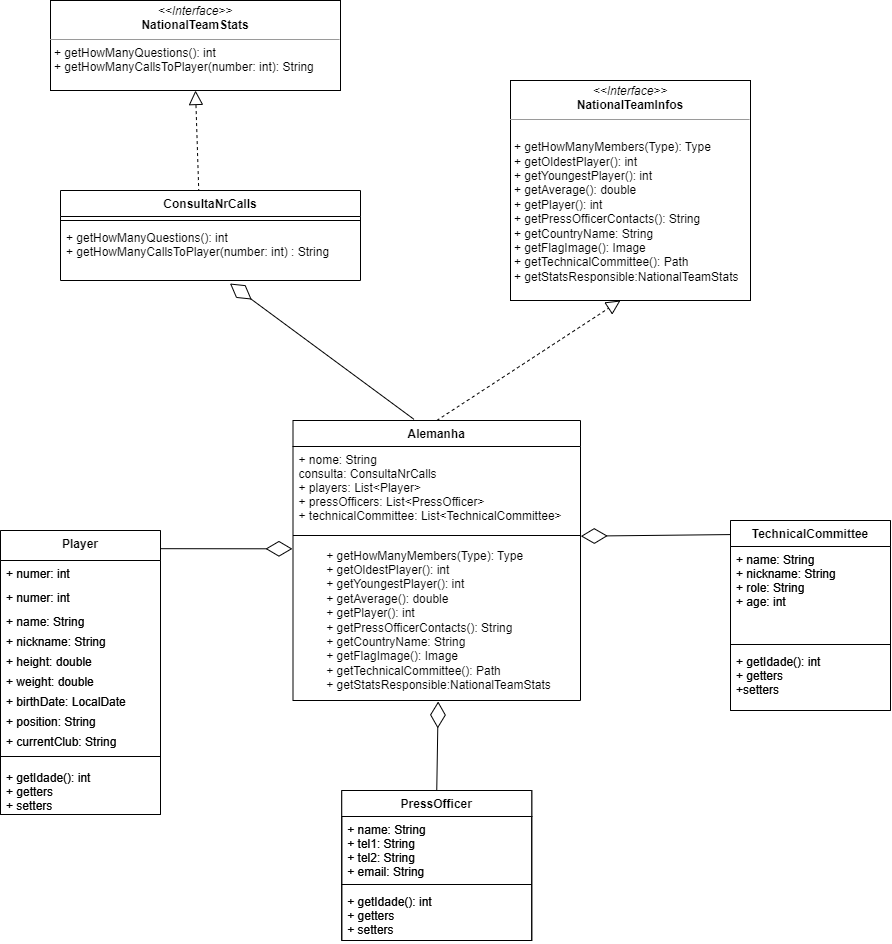

The diagram above was exported from draw.io. Its source (the exported page's mxGraphModel, read from the mxfile embedded in the PNG):
<mxGraphModel dx="2577" dy="781" grid="1" gridSize="10" guides="1" tooltips="1" connect="1" arrows="1" fold="1" page="1" pageScale="1" pageWidth="827" pageHeight="1169" math="0" shadow="0">
  <root>
    <mxCell id="0" />
    <mxCell id="1" parent="0" />
    <mxCell id="NZIUCx6EWMAPzLuVpAzV-28" value="Player" style="swimlane;fontStyle=1;align=center;verticalAlign=top;childLayout=stackLayout;horizontal=1;startSize=30;horizontalStack=0;resizeParent=1;resizeParentMax=0;resizeLast=0;collapsible=1;marginBottom=0;" vertex="1" parent="1">
      <mxGeometry x="-430" y="670" width="160" height="284" as="geometry" />
    </mxCell>
    <mxCell id="NZIUCx6EWMAPzLuVpAzV-29" value="+ numer: int" style="text;strokeColor=none;fillColor=none;align=left;verticalAlign=top;spacingLeft=4;spacingRight=4;overflow=hidden;rotatable=0;points=[[0,0.5],[1,0.5]];portConstraint=eastwest;" vertex="1" parent="NZIUCx6EWMAPzLuVpAzV-28">
      <mxGeometry y="30" width="160" height="24" as="geometry" />
    </mxCell>
    <mxCell id="NZIUCx6EWMAPzLuVpAzV-111" value="+ numer: int" style="text;strokeColor=none;fillColor=none;align=left;verticalAlign=top;spacingLeft=4;spacingRight=4;overflow=hidden;rotatable=0;points=[[0,0.5],[1,0.5]];portConstraint=eastwest;" vertex="1" parent="NZIUCx6EWMAPzLuVpAzV-28">
      <mxGeometry y="54" width="160" height="24" as="geometry" />
    </mxCell>
    <mxCell id="NZIUCx6EWMAPzLuVpAzV-34" value="+ name: String" style="text;strokeColor=none;fillColor=none;align=left;verticalAlign=top;spacingLeft=4;spacingRight=4;overflow=hidden;rotatable=0;points=[[0,0.5],[1,0.5]];portConstraint=eastwest;" vertex="1" parent="NZIUCx6EWMAPzLuVpAzV-28">
      <mxGeometry y="78" width="160" height="20" as="geometry" />
    </mxCell>
    <mxCell id="NZIUCx6EWMAPzLuVpAzV-35" value="+ nickname: String" style="text;strokeColor=none;fillColor=none;align=left;verticalAlign=top;spacingLeft=4;spacingRight=4;overflow=hidden;rotatable=0;points=[[0,0.5],[1,0.5]];portConstraint=eastwest;" vertex="1" parent="NZIUCx6EWMAPzLuVpAzV-28">
      <mxGeometry y="98" width="160" height="20" as="geometry" />
    </mxCell>
    <mxCell id="NZIUCx6EWMAPzLuVpAzV-36" value="+ height: double" style="text;strokeColor=none;fillColor=none;align=left;verticalAlign=top;spacingLeft=4;spacingRight=4;overflow=hidden;rotatable=0;points=[[0,0.5],[1,0.5]];portConstraint=eastwest;" vertex="1" parent="NZIUCx6EWMAPzLuVpAzV-28">
      <mxGeometry y="118" width="160" height="20" as="geometry" />
    </mxCell>
    <mxCell id="NZIUCx6EWMAPzLuVpAzV-37" value="+ weight: double" style="text;strokeColor=none;fillColor=none;align=left;verticalAlign=top;spacingLeft=4;spacingRight=4;overflow=hidden;rotatable=0;points=[[0,0.5],[1,0.5]];portConstraint=eastwest;" vertex="1" parent="NZIUCx6EWMAPzLuVpAzV-28">
      <mxGeometry y="138" width="160" height="20" as="geometry" />
    </mxCell>
    <mxCell id="NZIUCx6EWMAPzLuVpAzV-38" value="+ birthDate: LocalDate" style="text;strokeColor=none;fillColor=none;align=left;verticalAlign=top;spacingLeft=4;spacingRight=4;overflow=hidden;rotatable=0;points=[[0,0.5],[1,0.5]];portConstraint=eastwest;" vertex="1" parent="NZIUCx6EWMAPzLuVpAzV-28">
      <mxGeometry y="158" width="160" height="20" as="geometry" />
    </mxCell>
    <mxCell id="NZIUCx6EWMAPzLuVpAzV-39" value="+ position: String" style="text;strokeColor=none;fillColor=none;align=left;verticalAlign=top;spacingLeft=4;spacingRight=4;overflow=hidden;rotatable=0;points=[[0,0.5],[1,0.5]];portConstraint=eastwest;" vertex="1" parent="NZIUCx6EWMAPzLuVpAzV-28">
      <mxGeometry y="178" width="160" height="20" as="geometry" />
    </mxCell>
    <mxCell id="NZIUCx6EWMAPzLuVpAzV-52" value="+ currentClub: String" style="text;strokeColor=none;fillColor=none;align=left;verticalAlign=top;spacingLeft=4;spacingRight=4;overflow=hidden;rotatable=0;points=[[0,0.5],[1,0.5]];portConstraint=eastwest;" vertex="1" parent="NZIUCx6EWMAPzLuVpAzV-28">
      <mxGeometry y="198" width="160" height="20" as="geometry" />
    </mxCell>
    <mxCell id="NZIUCx6EWMAPzLuVpAzV-30" value="" style="line;strokeWidth=1;fillColor=none;align=left;verticalAlign=middle;spacingTop=-1;spacingLeft=3;spacingRight=3;rotatable=0;labelPosition=right;points=[];portConstraint=eastwest;strokeColor=inherit;" vertex="1" parent="NZIUCx6EWMAPzLuVpAzV-28">
      <mxGeometry y="218" width="160" height="16" as="geometry" />
    </mxCell>
    <mxCell id="NZIUCx6EWMAPzLuVpAzV-76" value="+ getIdade(): int&#10;+ getters &#10;+ setters" style="text;strokeColor=none;fillColor=none;align=left;verticalAlign=top;spacingLeft=4;spacingRight=4;overflow=hidden;rotatable=0;points=[[0,0.5],[1,0.5]];portConstraint=eastwest;" vertex="1" parent="NZIUCx6EWMAPzLuVpAzV-28">
      <mxGeometry y="234" width="160" height="50" as="geometry" />
    </mxCell>
    <mxCell id="NZIUCx6EWMAPzLuVpAzV-77" value="Alemanha" style="swimlane;fontStyle=1;align=center;verticalAlign=top;childLayout=stackLayout;horizontal=1;startSize=26;horizontalStack=0;resizeParent=1;resizeParentMax=0;resizeLast=0;collapsible=1;marginBottom=0;" vertex="1" parent="1">
      <mxGeometry x="-137.5" y="560" width="287.5" height="280" as="geometry" />
    </mxCell>
    <mxCell id="NZIUCx6EWMAPzLuVpAzV-78" value="+ nome: String&#10;consulta: ConsultaNrCalls&#10;+ players: List&lt;Player&gt;&#10;+ pressOfficers: List&lt;PressOfficer&gt;&#10;+ technicalCommittee: List&lt;TechnicalCommittee&gt;" style="text;strokeColor=none;fillColor=none;align=left;verticalAlign=top;spacingLeft=4;spacingRight=4;overflow=hidden;rotatable=0;points=[[0,0.5],[1,0.5]];portConstraint=eastwest;" vertex="1" parent="NZIUCx6EWMAPzLuVpAzV-77">
      <mxGeometry y="26" width="287.5" height="84" as="geometry" />
    </mxCell>
    <mxCell id="NZIUCx6EWMAPzLuVpAzV-79" value="" style="line;strokeWidth=1;fillColor=none;align=left;verticalAlign=middle;spacingTop=-1;spacingLeft=3;spacingRight=3;rotatable=0;labelPosition=right;points=[];portConstraint=eastwest;strokeColor=inherit;" vertex="1" parent="NZIUCx6EWMAPzLuVpAzV-77">
      <mxGeometry y="110" width="287.5" height="10" as="geometry" />
    </mxCell>
    <mxCell id="NZIUCx6EWMAPzLuVpAzV-97" value="&lt;p style=&quot;text-align: left; margin: 0px 0px 0px 4px;&quot;&gt;+ getHowManyMembers(Type): Type&lt;br&gt;+ getOldestPlayer(): int&lt;/p&gt;&lt;p style=&quot;text-align: left; margin: 0px 0px 0px 4px;&quot;&gt;+ getYoungestPlayer(): int&lt;/p&gt;&lt;p style=&quot;text-align: left; margin: 0px 0px 0px 4px;&quot;&gt;+ getAverage(): double&lt;/p&gt;&lt;p style=&quot;text-align: left; margin: 0px 0px 0px 4px;&quot;&gt;+ getPlayer(): int&lt;/p&gt;&lt;p style=&quot;text-align: left; margin: 0px 0px 0px 4px;&quot;&gt;+ getPressOfficerContacts(): String&lt;/p&gt;&lt;p style=&quot;text-align: left; margin: 0px 0px 0px 4px;&quot;&gt;+ getCountryName: String&lt;/p&gt;&lt;p style=&quot;text-align: left; margin: 0px 0px 0px 4px;&quot;&gt;+ getFlagImage(): Image&lt;/p&gt;&lt;p style=&quot;text-align: left; margin: 0px 0px 0px 4px;&quot;&gt;+ getTechnicalCommittee(): Path&lt;/p&gt;&lt;p style=&quot;text-align: left; margin: 0px 0px 0px 4px;&quot;&gt;+ getStatsResponsible:NationalTeamStats&lt;/p&gt;" style="text;html=1;align=center;verticalAlign=middle;resizable=0;points=[];autosize=1;strokeColor=none;fillColor=none;" vertex="1" parent="NZIUCx6EWMAPzLuVpAzV-77">
      <mxGeometry y="120" width="287.5" height="160" as="geometry" />
    </mxCell>
    <mxCell id="NZIUCx6EWMAPzLuVpAzV-96" value="&lt;p style=&quot;margin:0px;margin-top:4px;text-align:center;&quot;&gt;&lt;i&gt;&amp;lt;&amp;lt;Interface&amp;gt;&amp;gt;&lt;/i&gt;&lt;br&gt;&lt;b&gt;NationalTeamInfos&lt;/b&gt;&lt;/p&gt;&lt;hr size=&quot;1&quot;&gt;&lt;p style=&quot;margin:0px;margin-left:4px;&quot;&gt;&lt;br&gt;&lt;/p&gt;&lt;p style=&quot;margin:0px;margin-left:4px;&quot;&gt;+ getHowManyMembers(Type): Type&lt;br&gt;+ getOldestPlayer(): int&lt;/p&gt;&lt;p style=&quot;margin:0px;margin-left:4px;&quot;&gt;+ getYoungestPlayer(): int&lt;/p&gt;&lt;p style=&quot;margin:0px;margin-left:4px;&quot;&gt;+ getAverage(): double&lt;/p&gt;&lt;p style=&quot;margin:0px;margin-left:4px;&quot;&gt;+ getPlayer(): int&lt;/p&gt;&lt;p style=&quot;margin:0px;margin-left:4px;&quot;&gt;+ getPressOfficerContacts(): String&lt;/p&gt;&lt;p style=&quot;margin:0px;margin-left:4px;&quot;&gt;+ getCountryName: String&lt;/p&gt;&lt;p style=&quot;margin:0px;margin-left:4px;&quot;&gt;+ getFlagImage(): Image&lt;/p&gt;&lt;p style=&quot;margin:0px;margin-left:4px;&quot;&gt;+ getTechnicalCommittee(): Path&lt;/p&gt;&lt;p style=&quot;margin:0px;margin-left:4px;&quot;&gt;+ getStatsResponsible:NationalTeamStats&lt;/p&gt;" style="verticalAlign=top;align=left;overflow=fill;fontSize=12;fontFamily=Helvetica;html=1;" vertex="1" parent="1">
      <mxGeometry x="80" y="220" width="240" height="220" as="geometry" />
    </mxCell>
    <mxCell id="NZIUCx6EWMAPzLuVpAzV-98" value="TechnicalCommittee" style="swimlane;fontStyle=1;align=center;verticalAlign=top;childLayout=stackLayout;horizontal=1;startSize=26;horizontalStack=0;resizeParent=1;resizeParentMax=0;resizeLast=0;collapsible=1;marginBottom=0;" vertex="1" parent="1">
      <mxGeometry x="300" y="660" width="160" height="190" as="geometry" />
    </mxCell>
    <mxCell id="NZIUCx6EWMAPzLuVpAzV-99" value="+ name: String&#10;+ nickname: String&#10;+ role: String&#10;+ age: int" style="text;strokeColor=none;fillColor=none;align=left;verticalAlign=top;spacingLeft=4;spacingRight=4;overflow=hidden;rotatable=0;points=[[0,0.5],[1,0.5]];portConstraint=eastwest;" vertex="1" parent="NZIUCx6EWMAPzLuVpAzV-98">
      <mxGeometry y="26" width="160" height="94" as="geometry" />
    </mxCell>
    <mxCell id="NZIUCx6EWMAPzLuVpAzV-100" value="" style="line;strokeWidth=1;fillColor=none;align=left;verticalAlign=middle;spacingTop=-1;spacingLeft=3;spacingRight=3;rotatable=0;labelPosition=right;points=[];portConstraint=eastwest;strokeColor=inherit;" vertex="1" parent="NZIUCx6EWMAPzLuVpAzV-98">
      <mxGeometry y="120" width="160" height="8" as="geometry" />
    </mxCell>
    <mxCell id="NZIUCx6EWMAPzLuVpAzV-101" value="+ getIdade(): int&#10;+ getters&#10;+setters" style="text;strokeColor=none;fillColor=none;align=left;verticalAlign=top;spacingLeft=4;spacingRight=4;overflow=hidden;rotatable=0;points=[[0,0.5],[1,0.5]];portConstraint=eastwest;" vertex="1" parent="NZIUCx6EWMAPzLuVpAzV-98">
      <mxGeometry y="128" width="160" height="62" as="geometry" />
    </mxCell>
    <mxCell id="NZIUCx6EWMAPzLuVpAzV-102" value="PressOfficer" style="swimlane;fontStyle=1;align=center;verticalAlign=top;childLayout=stackLayout;horizontal=1;startSize=26;horizontalStack=0;resizeParent=1;resizeParentMax=0;resizeLast=0;collapsible=1;marginBottom=0;" vertex="1" parent="1">
      <mxGeometry x="-88.75" y="930" width="190" height="150" as="geometry" />
    </mxCell>
    <mxCell id="NZIUCx6EWMAPzLuVpAzV-103" value="+ name: String&#10;+ tel1: String&#10;+ tel2: String&#10;+ email: String" style="text;strokeColor=none;fillColor=none;align=left;verticalAlign=top;spacingLeft=4;spacingRight=4;overflow=hidden;rotatable=0;points=[[0,0.5],[1,0.5]];portConstraint=eastwest;" vertex="1" parent="NZIUCx6EWMAPzLuVpAzV-102">
      <mxGeometry y="26" width="190" height="64" as="geometry" />
    </mxCell>
    <mxCell id="NZIUCx6EWMAPzLuVpAzV-104" value="" style="line;strokeWidth=1;fillColor=none;align=left;verticalAlign=middle;spacingTop=-1;spacingLeft=3;spacingRight=3;rotatable=0;labelPosition=right;points=[];portConstraint=eastwest;strokeColor=inherit;" vertex="1" parent="NZIUCx6EWMAPzLuVpAzV-102">
      <mxGeometry y="90" width="190" height="8" as="geometry" />
    </mxCell>
    <mxCell id="NZIUCx6EWMAPzLuVpAzV-105" value="+ getIdade(): int&#10;+ getters&#10;+ setters" style="text;strokeColor=none;fillColor=none;align=left;verticalAlign=top;spacingLeft=4;spacingRight=4;overflow=hidden;rotatable=0;points=[[0,0.5],[1,0.5]];portConstraint=eastwest;" vertex="1" parent="NZIUCx6EWMAPzLuVpAzV-102">
      <mxGeometry y="98" width="190" height="52" as="geometry" />
    </mxCell>
    <mxCell id="NZIUCx6EWMAPzLuVpAzV-135" value="" style="endArrow=diamondThin;endFill=0;endSize=24;html=1;rounded=0;exitX=0.5;exitY=0;exitDx=0;exitDy=0;entryX=0.505;entryY=1.006;entryDx=0;entryDy=0;entryPerimeter=0;" edge="1" parent="1" source="NZIUCx6EWMAPzLuVpAzV-102" target="NZIUCx6EWMAPzLuVpAzV-97">
      <mxGeometry width="160" relative="1" as="geometry">
        <mxPoint x="86.25" y="1140" as="sourcePoint" />
        <mxPoint y="840" as="targetPoint" />
      </mxGeometry>
    </mxCell>
    <mxCell id="NZIUCx6EWMAPzLuVpAzV-136" value="" style="endArrow=diamondThin;endFill=0;endSize=24;html=1;rounded=0;exitX=0.998;exitY=0.064;exitDx=0;exitDy=0;exitPerimeter=0;entryX=-0.002;entryY=0.052;entryDx=0;entryDy=0;entryPerimeter=0;" edge="1" parent="1" source="NZIUCx6EWMAPzLuVpAzV-28" target="NZIUCx6EWMAPzLuVpAzV-97">
      <mxGeometry width="160" relative="1" as="geometry">
        <mxPoint x="60" y="830" as="sourcePoint" />
        <mxPoint x="220" y="830" as="targetPoint" />
      </mxGeometry>
    </mxCell>
    <mxCell id="NZIUCx6EWMAPzLuVpAzV-137" value="" style="endArrow=diamondThin;endFill=0;endSize=24;html=1;rounded=0;exitX=0.007;exitY=0.074;exitDx=0;exitDy=0;exitPerimeter=0;entryX=1.001;entryY=0.567;entryDx=0;entryDy=0;entryPerimeter=0;" edge="1" parent="1" source="NZIUCx6EWMAPzLuVpAzV-98" target="NZIUCx6EWMAPzLuVpAzV-79">
      <mxGeometry width="160" relative="1" as="geometry">
        <mxPoint x="60" y="830" as="sourcePoint" />
        <mxPoint x="100" y="654" as="targetPoint" />
      </mxGeometry>
    </mxCell>
    <mxCell id="NZIUCx6EWMAPzLuVpAzV-139" value="" style="endArrow=block;dashed=1;endFill=0;endSize=12;html=1;rounded=0;exitX=0.5;exitY=0;exitDx=0;exitDy=0;" edge="1" parent="1" source="NZIUCx6EWMAPzLuVpAzV-77">
      <mxGeometry width="160" relative="1" as="geometry">
        <mxPoint x="60" y="510" as="sourcePoint" />
        <mxPoint x="190" y="440" as="targetPoint" />
      </mxGeometry>
    </mxCell>
    <mxCell id="NZIUCx6EWMAPzLuVpAzV-140" value="Player" style="swimlane;fontStyle=1;align=center;verticalAlign=top;childLayout=stackLayout;horizontal=1;startSize=30;horizontalStack=0;resizeParent=1;resizeParentMax=0;resizeLast=0;collapsible=1;marginBottom=0;" vertex="1" parent="1">
      <mxGeometry x="-430" y="670" width="160" height="284" as="geometry" />
    </mxCell>
    <mxCell id="NZIUCx6EWMAPzLuVpAzV-141" value="+ numer: int" style="text;strokeColor=none;fillColor=none;align=left;verticalAlign=top;spacingLeft=4;spacingRight=4;overflow=hidden;rotatable=0;points=[[0,0.5],[1,0.5]];portConstraint=eastwest;" vertex="1" parent="NZIUCx6EWMAPzLuVpAzV-140">
      <mxGeometry y="30" width="160" height="24" as="geometry" />
    </mxCell>
    <mxCell id="NZIUCx6EWMAPzLuVpAzV-142" value="+ numer: int" style="text;strokeColor=none;fillColor=none;align=left;verticalAlign=top;spacingLeft=4;spacingRight=4;overflow=hidden;rotatable=0;points=[[0,0.5],[1,0.5]];portConstraint=eastwest;" vertex="1" parent="NZIUCx6EWMAPzLuVpAzV-140">
      <mxGeometry y="54" width="160" height="24" as="geometry" />
    </mxCell>
    <mxCell id="NZIUCx6EWMAPzLuVpAzV-143" value="+ name: String" style="text;strokeColor=none;fillColor=none;align=left;verticalAlign=top;spacingLeft=4;spacingRight=4;overflow=hidden;rotatable=0;points=[[0,0.5],[1,0.5]];portConstraint=eastwest;" vertex="1" parent="NZIUCx6EWMAPzLuVpAzV-140">
      <mxGeometry y="78" width="160" height="20" as="geometry" />
    </mxCell>
    <mxCell id="NZIUCx6EWMAPzLuVpAzV-144" value="+ nickname: String" style="text;strokeColor=none;fillColor=none;align=left;verticalAlign=top;spacingLeft=4;spacingRight=4;overflow=hidden;rotatable=0;points=[[0,0.5],[1,0.5]];portConstraint=eastwest;" vertex="1" parent="NZIUCx6EWMAPzLuVpAzV-140">
      <mxGeometry y="98" width="160" height="20" as="geometry" />
    </mxCell>
    <mxCell id="NZIUCx6EWMAPzLuVpAzV-145" value="+ height: double" style="text;strokeColor=none;fillColor=none;align=left;verticalAlign=top;spacingLeft=4;spacingRight=4;overflow=hidden;rotatable=0;points=[[0,0.5],[1,0.5]];portConstraint=eastwest;" vertex="1" parent="NZIUCx6EWMAPzLuVpAzV-140">
      <mxGeometry y="118" width="160" height="20" as="geometry" />
    </mxCell>
    <mxCell id="NZIUCx6EWMAPzLuVpAzV-146" value="+ weight: double" style="text;strokeColor=none;fillColor=none;align=left;verticalAlign=top;spacingLeft=4;spacingRight=4;overflow=hidden;rotatable=0;points=[[0,0.5],[1,0.5]];portConstraint=eastwest;" vertex="1" parent="NZIUCx6EWMAPzLuVpAzV-140">
      <mxGeometry y="138" width="160" height="20" as="geometry" />
    </mxCell>
    <mxCell id="NZIUCx6EWMAPzLuVpAzV-147" value="+ birthDate: LocalDate" style="text;strokeColor=none;fillColor=none;align=left;verticalAlign=top;spacingLeft=4;spacingRight=4;overflow=hidden;rotatable=0;points=[[0,0.5],[1,0.5]];portConstraint=eastwest;" vertex="1" parent="NZIUCx6EWMAPzLuVpAzV-140">
      <mxGeometry y="158" width="160" height="20" as="geometry" />
    </mxCell>
    <mxCell id="NZIUCx6EWMAPzLuVpAzV-148" value="+ position: String" style="text;strokeColor=none;fillColor=none;align=left;verticalAlign=top;spacingLeft=4;spacingRight=4;overflow=hidden;rotatable=0;points=[[0,0.5],[1,0.5]];portConstraint=eastwest;" vertex="1" parent="NZIUCx6EWMAPzLuVpAzV-140">
      <mxGeometry y="178" width="160" height="20" as="geometry" />
    </mxCell>
    <mxCell id="NZIUCx6EWMAPzLuVpAzV-149" value="+ currentClub: String" style="text;strokeColor=none;fillColor=none;align=left;verticalAlign=top;spacingLeft=4;spacingRight=4;overflow=hidden;rotatable=0;points=[[0,0.5],[1,0.5]];portConstraint=eastwest;" vertex="1" parent="NZIUCx6EWMAPzLuVpAzV-140">
      <mxGeometry y="198" width="160" height="20" as="geometry" />
    </mxCell>
    <mxCell id="NZIUCx6EWMAPzLuVpAzV-150" value="" style="line;strokeWidth=1;fillColor=none;align=left;verticalAlign=middle;spacingTop=-1;spacingLeft=3;spacingRight=3;rotatable=0;labelPosition=right;points=[];portConstraint=eastwest;strokeColor=inherit;" vertex="1" parent="NZIUCx6EWMAPzLuVpAzV-140">
      <mxGeometry y="218" width="160" height="16" as="geometry" />
    </mxCell>
    <mxCell id="NZIUCx6EWMAPzLuVpAzV-151" value="+ getIdade(): int&#10;+ getters &#10;+ setters" style="text;strokeColor=none;fillColor=none;align=left;verticalAlign=top;spacingLeft=4;spacingRight=4;overflow=hidden;rotatable=0;points=[[0,0.5],[1,0.5]];portConstraint=eastwest;" vertex="1" parent="NZIUCx6EWMAPzLuVpAzV-140">
      <mxGeometry y="234" width="160" height="50" as="geometry" />
    </mxCell>
    <mxCell id="NZIUCx6EWMAPzLuVpAzV-157" value="TechnicalCommittee" style="swimlane;fontStyle=1;align=center;verticalAlign=top;childLayout=stackLayout;horizontal=1;startSize=26;horizontalStack=0;resizeParent=1;resizeParentMax=0;resizeLast=0;collapsible=1;marginBottom=0;" vertex="1" parent="1">
      <mxGeometry x="300" y="660" width="160" height="190" as="geometry" />
    </mxCell>
    <mxCell id="NZIUCx6EWMAPzLuVpAzV-158" value="+ name: String&#10;+ nickname: String&#10;+ role: String&#10;+ age: int" style="text;strokeColor=none;fillColor=none;align=left;verticalAlign=top;spacingLeft=4;spacingRight=4;overflow=hidden;rotatable=0;points=[[0,0.5],[1,0.5]];portConstraint=eastwest;" vertex="1" parent="NZIUCx6EWMAPzLuVpAzV-157">
      <mxGeometry y="26" width="160" height="94" as="geometry" />
    </mxCell>
    <mxCell id="NZIUCx6EWMAPzLuVpAzV-159" value="" style="line;strokeWidth=1;fillColor=none;align=left;verticalAlign=middle;spacingTop=-1;spacingLeft=3;spacingRight=3;rotatable=0;labelPosition=right;points=[];portConstraint=eastwest;strokeColor=inherit;" vertex="1" parent="NZIUCx6EWMAPzLuVpAzV-157">
      <mxGeometry y="120" width="160" height="8" as="geometry" />
    </mxCell>
    <mxCell id="NZIUCx6EWMAPzLuVpAzV-160" value="+ getIdade(): int&#10;+ getters&#10;+setters" style="text;strokeColor=none;fillColor=none;align=left;verticalAlign=top;spacingLeft=4;spacingRight=4;overflow=hidden;rotatable=0;points=[[0,0.5],[1,0.5]];portConstraint=eastwest;" vertex="1" parent="NZIUCx6EWMAPzLuVpAzV-157">
      <mxGeometry y="128" width="160" height="62" as="geometry" />
    </mxCell>
    <mxCell id="NZIUCx6EWMAPzLuVpAzV-161" value="PressOfficer" style="swimlane;fontStyle=1;align=center;verticalAlign=top;childLayout=stackLayout;horizontal=1;startSize=26;horizontalStack=0;resizeParent=1;resizeParentMax=0;resizeLast=0;collapsible=1;marginBottom=0;" vertex="1" parent="1">
      <mxGeometry x="-88.75" y="930" width="190" height="150" as="geometry" />
    </mxCell>
    <mxCell id="NZIUCx6EWMAPzLuVpAzV-162" value="+ name: String&#10;+ tel1: String&#10;+ tel2: String&#10;+ email: String" style="text;strokeColor=none;fillColor=none;align=left;verticalAlign=top;spacingLeft=4;spacingRight=4;overflow=hidden;rotatable=0;points=[[0,0.5],[1,0.5]];portConstraint=eastwest;" vertex="1" parent="NZIUCx6EWMAPzLuVpAzV-161">
      <mxGeometry y="26" width="190" height="64" as="geometry" />
    </mxCell>
    <mxCell id="NZIUCx6EWMAPzLuVpAzV-163" value="" style="line;strokeWidth=1;fillColor=none;align=left;verticalAlign=middle;spacingTop=-1;spacingLeft=3;spacingRight=3;rotatable=0;labelPosition=right;points=[];portConstraint=eastwest;strokeColor=inherit;" vertex="1" parent="NZIUCx6EWMAPzLuVpAzV-161">
      <mxGeometry y="90" width="190" height="8" as="geometry" />
    </mxCell>
    <mxCell id="NZIUCx6EWMAPzLuVpAzV-164" value="+ getIdade(): int&#10;+ getters&#10;+ setters" style="text;strokeColor=none;fillColor=none;align=left;verticalAlign=top;spacingLeft=4;spacingRight=4;overflow=hidden;rotatable=0;points=[[0,0.5],[1,0.5]];portConstraint=eastwest;" vertex="1" parent="NZIUCx6EWMAPzLuVpAzV-161">
      <mxGeometry y="98" width="190" height="52" as="geometry" />
    </mxCell>
    <mxCell id="NZIUCx6EWMAPzLuVpAzV-169" value="&lt;p style=&quot;margin:0px;margin-top:4px;text-align:center;&quot;&gt;&lt;i&gt;&amp;lt;&amp;lt;Interface&amp;gt;&amp;gt;&lt;/i&gt;&lt;br&gt;&lt;b&gt;NationalTeamStats&lt;/b&gt;&lt;/p&gt;&lt;hr size=&quot;1&quot;&gt;&lt;p style=&quot;margin:0px;margin-left:4px;&quot;&gt;&lt;span style=&quot;background-color: initial;&quot;&gt;+ getHowManyQuestions(): int&lt;/span&gt;&lt;br&gt;&lt;/p&gt;&lt;p style=&quot;margin:0px;margin-left:4px;&quot;&gt;+ getHowManyCallsToPlayer(number: int): String&lt;/p&gt;" style="verticalAlign=top;align=left;overflow=fill;fontSize=12;fontFamily=Helvetica;html=1;" vertex="1" parent="1">
      <mxGeometry x="-380" y="140" width="290" height="90" as="geometry" />
    </mxCell>
    <mxCell id="NZIUCx6EWMAPzLuVpAzV-170" value="" style="endArrow=block;dashed=1;endFill=0;endSize=12;html=1;rounded=0;exitX=0.461;exitY=0.017;exitDx=0;exitDy=0;exitPerimeter=0;entryX=0.5;entryY=1;entryDx=0;entryDy=0;" edge="1" parent="1" source="NZIUCx6EWMAPzLuVpAzV-176" target="NZIUCx6EWMAPzLuVpAzV-169">
      <mxGeometry width="160" relative="1" as="geometry">
        <mxPoint x="150" y="440" as="sourcePoint" />
        <mxPoint x="310" y="440" as="targetPoint" />
      </mxGeometry>
    </mxCell>
    <mxCell id="NZIUCx6EWMAPzLuVpAzV-176" value="ConsultaNrCalls" style="swimlane;fontStyle=1;align=center;verticalAlign=top;childLayout=stackLayout;horizontal=1;startSize=26;horizontalStack=0;resizeParent=1;resizeParentMax=0;resizeLast=0;collapsible=1;marginBottom=0;" vertex="1" parent="1">
      <mxGeometry x="-370" y="330" width="300" height="90" as="geometry" />
    </mxCell>
    <mxCell id="NZIUCx6EWMAPzLuVpAzV-178" value="" style="line;strokeWidth=1;fillColor=none;align=left;verticalAlign=middle;spacingTop=-1;spacingLeft=3;spacingRight=3;rotatable=0;labelPosition=right;points=[];portConstraint=eastwest;strokeColor=inherit;" vertex="1" parent="NZIUCx6EWMAPzLuVpAzV-176">
      <mxGeometry y="26" width="300" height="8" as="geometry" />
    </mxCell>
    <mxCell id="NZIUCx6EWMAPzLuVpAzV-179" value="+ getHowManyQuestions(): int&#10;+ getHowManyCallsToPlayer(number: int) : String" style="text;strokeColor=none;fillColor=none;align=left;verticalAlign=top;spacingLeft=4;spacingRight=4;overflow=hidden;rotatable=0;points=[[0,0.5],[1,0.5]];portConstraint=eastwest;" vertex="1" parent="NZIUCx6EWMAPzLuVpAzV-176">
      <mxGeometry y="34" width="300" height="56" as="geometry" />
    </mxCell>
    <mxCell id="NZIUCx6EWMAPzLuVpAzV-181" value="" style="endArrow=diamondThin;endFill=0;endSize=24;html=1;rounded=0;exitX=0.421;exitY=-0.004;exitDx=0;exitDy=0;exitPerimeter=0;entryX=0.565;entryY=1.054;entryDx=0;entryDy=0;entryPerimeter=0;" edge="1" parent="1" source="NZIUCx6EWMAPzLuVpAzV-77" target="NZIUCx6EWMAPzLuVpAzV-179">
      <mxGeometry width="160" relative="1" as="geometry">
        <mxPoint x="80" y="480" as="sourcePoint" />
        <mxPoint x="240" y="480" as="targetPoint" />
      </mxGeometry>
    </mxCell>
  </root>
</mxGraphModel>